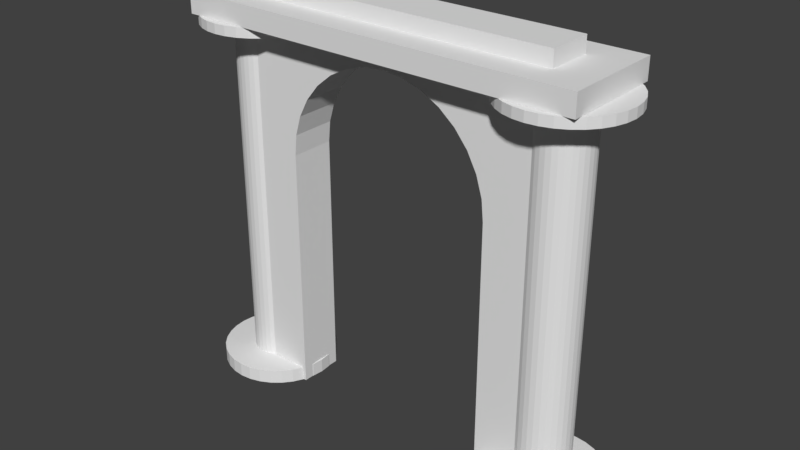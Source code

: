 # Source: ruinas2.blend  (saved by Blender 2.78.0; exported with 4.5.12 LTS)
import bpy
from mathutils import Matrix  # noqa: F401  (used for matrix-valued properties, if any)

bpy.ops.wm.read_factory_settings(use_empty=True)
scene = bpy.context.scene
scene.name = 'Scene'

# ---- collections
col_collection_1 = bpy.data.collections.new('Collection 1'); scene.collection.children.link(col_collection_1)

# ---- world
world_world = bpy.data.worlds.new('World'); scene.world = world_world
world_world.color = (0.05088, 0.05088, 0.05088)
world_world.use_sun_shadow = False
world_world.sun_shadow_jitter_overblur = 0.0
world_world.cycles.sampling_method = 'MANUAL'

# ---- meshes
me_cube_003 = bpy.data.meshes.new('Cube.003')
me_cube_003.from_pydata([(-3.924, -1.0, 7.276), (-3.924, -1.0, 7.68), (-3.924, 1.0, 7.276), (-3.924, 1.0, 7.68), (3.924, -1.0, 7.276), (3.924, -1.0, 7.68), (3.924, 1.0, 7.276), (3.924, 1.0, 7.68), (3.182, 0.5218, 0.01878), (3.284, 0.5118, 0.01878), (3.382, 0.4821, 0.01878), (3.472, 0.4339, 0.01878), (3.551, 0.369, 0.01878), (3.616, 0.2899, 0.01878), (3.664, 0.1997, 0.01878), (3.694, 0.1018, 0.01878), (3.704, 1.299e-07, 0.01878), (3.694, -0.1018, 0.01878), (3.664, -0.1997, 0.01878), (3.616, -0.2899, 0.01878), (3.551, -0.369, 0.01878), (3.472, -0.4339, 0.01878), (3.382, -0.4821, 0.01878), (3.284, -0.5118, 0.01878), (3.182, -0.5218, 0.01878), (3.08, -0.5118, 0.01878), (2.982, -0.4821, 0.01878), (2.892, -0.4339, 0.01878), (2.813, -0.369, 0.01878), (2.748, -0.2899, 0.01878), (2.7, -0.1997, 0.01878), (2.67, -0.1018, 0.01878), (2.66, 5.943e-07, 0.01878), (2.67, 0.1018, 0.01878), (2.7, 0.1997, 0.01878), (2.748, 0.2899, 0.01878), (2.813, 0.369, 0.01878), (2.892, 0.4339, 0.01878), (2.982, 0.4821, 0.01878), (3.08, 0.5118, 0.01878), (3.182, 0.5218, 0.2929), (3.284, 0.5118, 0.2929), (3.382, 0.4821, 0.2929), (3.472, 0.4339, 0.2929), (3.551, 0.369, 0.2929), (3.616, 0.2899, 0.2929), (3.664, 0.1997, 0.2929), (3.694, 0.1018, 0.2929), (3.704, 1.299e-07, 0.2929), (3.694, -0.1018, 0.2929), (3.664, -0.1997, 0.2929), (3.616, -0.2899, 0.2929), (3.551, -0.369, 0.2929), (3.472, -0.4339, 0.2929), (3.382, -0.4821, 0.2929), (3.284, -0.5118, 0.2929), (3.182, -0.5218, 0.2929), (3.08, -0.5118, 0.2929), (2.982, -0.4821, 0.2929), (2.892, -0.4339, 0.2929), (2.813, -0.369, 0.2929), (2.748, -0.2899, 0.2929), (2.7, -0.1997, 0.2929), (2.67, -0.1018, 0.2929), (2.66, 5.943e-07, 0.2929), (2.67, 0.1018, 0.2929), (2.7, 0.1997, 0.2929), (2.748, 0.2899, 0.2929), (2.813, 0.369, 0.2929), (2.892, 0.4339, 0.2929), (2.982, 0.4821, 0.2929), (3.08, 0.5118, 0.2929), (3.182, 0.5218, 7.274), (3.284, 0.5118, 7.274), (3.382, 0.4821, 7.274), (3.472, 0.4339, 7.274), (3.551, 0.369, 7.274), (3.616, 0.2899, 7.274), (3.664, 0.1997, 7.274), (3.694, 0.1018, 7.274), (3.704, 1.299e-07, 7.274), (3.694, -0.1018, 7.274), (3.664, -0.1997, 7.274), (3.616, -0.2899, 7.274), (3.551, -0.369, 7.274), (3.472, -0.4339, 7.274), (3.382, -0.4821, 7.274), (3.284, -0.5118, 7.274), (3.182, -0.5218, 7.274), (3.08, -0.5118, 7.274), (2.982, -0.4821, 7.274), (2.892, -0.4339, 7.274), (2.813, -0.369, 7.274), (2.748, -0.2899, 7.274), (2.7, -0.1997, 7.274), (2.67, -0.1018, 7.274), (2.66, 5.943e-07, 7.274), (2.67, 0.1018, 7.274), (2.7, 0.1997, 7.274), (2.748, 0.2899, 7.274), (2.813, 0.369, 7.274), (2.892, 0.4339, 7.274), (2.982, 0.4821, 7.274), (3.08, 0.5118, 7.274), (3.284, 0.5118, 7.087), (3.382, 0.4821, 7.087), (3.472, 0.4339, 7.087), (3.551, 0.369, 7.087), (3.616, 0.2899, 7.087), (3.664, 0.1997, 7.087), (3.694, 0.1018, 7.087), (3.704, 1.299e-07, 7.087), (3.694, -0.1018, 7.087), (3.664, -0.1997, 7.087), (3.616, -0.2899, 7.087), (3.551, -0.369, 7.087), (3.472, -0.4339, 7.087), (3.382, -0.4821, 7.087), (3.284, -0.5118, 7.087), (3.182, -0.5218, 7.087), (3.08, -0.5118, 7.087), (2.982, -0.4821, 7.087), (2.892, -0.4339, 7.087), (2.813, -0.369, 7.087), (2.748, -0.2899, 7.087), (2.7, -0.1997, 7.087), (2.67, -0.1018, 7.087), (2.66, 5.943e-07, 7.087), (2.67, 0.1018, 7.087), (2.7, 0.1997, 7.087), (2.748, 0.2899, 7.087), (2.813, 0.369, 7.087), (2.892, 0.4339, 7.087), (2.982, 0.4821, 7.087), (3.08, 0.5118, 7.087), (3.182, 0.5218, 7.087), (3.182, 1.14, 0.01878), (3.404, 1.118, 0.01878), (3.404, 1.118, 0.2929), (3.618, 1.053, 0.01878), (3.618, 1.053, 0.2929), (3.815, 0.9479, 0.01878), (3.815, 0.9479, 0.2929), (3.988, 0.8061, 0.01878), (3.988, 0.8061, 0.2929), (4.13, 0.6334, 0.01878), (4.13, 0.6334, 0.2929), (4.235, 0.4363, 0.01878), (4.235, 0.4363, 0.2929), (4.3, 0.2224, 0.01878), (4.3, 0.2224, 0.2929), (4.322, -1.307e-08, 0.01878), (4.322, -1.307e-08, 0.2929), (4.3, -0.2224, 0.01878), (4.3, -0.2224, 0.2929), (4.235, -0.4363, 0.01878), (4.235, -0.4363, 0.2929), (4.13, -0.6334, 0.01878), (4.13, -0.6334, 0.2929), (3.988, -0.8061, 0.01878), (3.988, -0.8061, 0.2929), (3.815, -0.9479, 0.01878), (3.815, -0.9479, 0.2929), (3.618, -1.053, 0.01878), (3.618, -1.053, 0.2929), (3.404, -1.118, 0.01878), (3.404, -1.118, 0.2929), (3.182, -1.14, 0.01878), (3.182, -1.14, 0.2929), (2.96, -1.118, 0.01878), (2.96, -1.118, 0.2929), (2.746, -1.053, 0.01878), (2.746, -1.053, 0.2929), (2.549, -0.9479, 0.01878), (2.549, -0.9479, 0.2929), (2.376, -0.8061, 0.01878), (2.376, -0.8061, 0.2929), (2.234, -0.6334, 0.01878), (2.234, -0.6334, 0.2929), (2.129, -0.4363, 0.01878), (2.129, -0.4363, 0.2929), (2.064, -0.2224, 0.01878), (2.064, -0.2224, 0.2929), (2.042, 1.002e-06, 0.01878), (2.042, 1.002e-06, 0.2929), (2.064, 0.2224, 0.01878), (2.064, 0.2224, 0.2929), (2.129, 0.4363, 0.01878), (2.129, 0.4363, 0.2929), (2.234, 0.6334, 0.01878), (2.234, 0.6334, 0.2929), (2.376, 0.8061, 0.01878), (2.376, 0.8061, 0.2929), (2.549, 0.9479, 0.01878), (2.549, 0.9479, 0.2929), (2.746, 1.053, 0.01878), (2.746, 1.053, 0.2929), (2.96, 1.118, 0.01878), (2.96, 1.118, 0.2929), (3.182, 1.14, 0.2929), (3.182, 1.14, 7.087), (3.182, 1.14, 7.274), (2.96, 1.118, 7.274), (2.746, 1.053, 7.274), (2.549, 0.9479, 7.274), (2.376, 0.8061, 7.274), (2.234, 0.6334, 7.274), (2.129, 0.4363, 7.274), (2.064, 0.2224, 7.274), (2.042, 1.002e-06, 7.274), (2.064, -0.2224, 7.274), (2.129, -0.4363, 7.274), (2.234, -0.6334, 7.274), (2.376, -0.8061, 7.274), (2.549, -0.9479, 7.274), (2.746, -1.053, 7.274), (2.96, -1.118, 7.274), (3.182, -1.14, 7.274), (3.404, -1.118, 7.274), (3.618, -1.053, 7.274), (3.815, -0.9479, 7.274), (3.988, -0.8061, 7.274), (4.13, -0.6334, 7.274), (4.235, -0.4363, 7.274), (4.3, -0.2224, 7.274), (4.322, -1.307e-08, 7.274), (4.3, 0.2224, 7.274), (4.235, 0.4363, 7.274), (4.13, 0.6334, 7.274), (3.988, 0.8061, 7.274), (3.815, 0.9479, 7.274), (3.618, 1.053, 7.274), (3.404, 1.118, 7.274), (3.404, 1.118, 7.087), (3.618, 1.053, 7.087), (3.815, 0.9479, 7.087), (3.988, 0.8061, 7.087), (4.13, 0.6334, 7.087), (4.235, 0.4363, 7.087), (4.3, 0.2224, 7.087), (4.322, -1.307e-08, 7.087), (4.3, -0.2224, 7.087), (4.235, -0.4363, 7.087), (4.13, -0.6334, 7.087), (3.988, -0.8061, 7.087), (3.815, -0.9479, 7.087), (3.618, -1.053, 7.087), (3.404, -1.118, 7.087), (3.182, -1.14, 7.087), (2.96, -1.118, 7.087), (2.746, -1.053, 7.087), (2.549, -0.9479, 7.087), (2.376, -0.8061, 7.087), (2.234, -0.6334, 7.087), (2.129, -0.4363, 7.087), (2.064, -0.2224, 7.087), (2.042, 1.002e-06, 7.087), (2.064, 0.2224, 7.087), (2.129, 0.4363, 7.087), (2.234, 0.6334, 7.087), (2.376, 0.8061, 7.087), (2.549, 0.9479, 7.087), (2.746, 1.053, 7.087), (2.96, 1.118, 7.087), (-3.182, 0.5218, 0.01878), (-3.284, 0.5118, 0.01878), (-3.382, 0.4821, 0.01878), (-3.472, 0.4339, 0.01878), (-3.551, 0.369, 0.01878), (-3.616, 0.2899, 0.01878), (-3.664, 0.1997, 0.01878), (-3.694, 0.1018, 0.01878), (-3.704, 1.299e-07, 0.01878), (-3.694, -0.1018, 0.01878), (-3.664, -0.1997, 0.01878), (-3.616, -0.2899, 0.01878), (-3.551, -0.369, 0.01878), (-3.472, -0.4339, 0.01878), (-3.382, -0.4821, 0.01878), (-3.284, -0.5118, 0.01878), (-3.182, -0.5218, 0.01878), (-3.08, -0.5118, 0.01878), (-2.982, -0.4821, 0.01878), (-2.892, -0.4339, 0.01878), (-2.813, -0.369, 0.01878), (-2.748, -0.2899, 0.01878), (-2.7, -0.1997, 0.01878), (-2.67, -0.1018, 0.01878), (-2.66, 5.943e-07, 0.01878), (-2.67, 0.1018, 0.01878), (-2.7, 0.1997, 0.01878), (-2.748, 0.2899, 0.01878), (-2.813, 0.369, 0.01878), (-2.892, 0.4339, 0.01878), (-2.982, 0.4821, 0.01878), (-3.08, 0.5118, 0.01878), (-3.182, 0.5218, 0.2929), (-3.284, 0.5118, 0.2929), (-3.382, 0.4821, 0.2929), (-3.472, 0.4339, 0.2929), (-3.551, 0.369, 0.2929), (-3.616, 0.2899, 0.2929), (-3.664, 0.1997, 0.2929), (-3.694, 0.1018, 0.2929), (-3.704, 1.299e-07, 0.2929), (-3.694, -0.1018, 0.2929), (-3.664, -0.1997, 0.2929), (-3.616, -0.2899, 0.2929), (-3.551, -0.369, 0.2929), (-3.472, -0.4339, 0.2929), (-3.382, -0.4821, 0.2929), (-3.284, -0.5118, 0.2929), (-3.182, -0.5218, 0.2929), (-3.08, -0.5118, 0.2929), (-2.982, -0.4821, 0.2929), (-2.892, -0.4339, 0.2929), (-2.813, -0.369, 0.2929), (-2.748, -0.2899, 0.2929), (-2.7, -0.1997, 0.2929), (-2.67, -0.1018, 0.2929), (-2.66, 5.943e-07, 0.2929), (-2.67, 0.1018, 0.2929), (-2.7, 0.1997, 0.2929), (-2.748, 0.2899, 0.2929), (-2.813, 0.369, 0.2929), (-2.892, 0.4339, 0.2929), (-2.982, 0.4821, 0.2929), (-3.08, 0.5118, 0.2929), (-3.182, 0.5218, 7.274), (-3.284, 0.5118, 7.274), (-3.382, 0.4821, 7.274), (-3.472, 0.4339, 7.274), (-3.551, 0.369, 7.274), (-3.616, 0.2899, 7.274), (-3.664, 0.1997, 7.274), (-3.694, 0.1018, 7.274), (-3.704, 1.299e-07, 7.274), (-3.694, -0.1018, 7.274), (-3.664, -0.1997, 7.274), (-3.616, -0.2899, 7.274), (-3.551, -0.369, 7.274), (-3.472, -0.4339, 7.274), (-3.382, -0.4821, 7.274), (-3.284, -0.5118, 7.274), (-3.182, -0.5218, 7.274), (-3.08, -0.5118, 7.274), (-2.982, -0.4821, 7.274), (-2.892, -0.4339, 7.274), (-2.813, -0.369, 7.274), (-2.748, -0.2899, 7.274), (-2.7, -0.1997, 7.274), (-2.67, -0.1018, 7.274), (-2.66, 5.943e-07, 7.274), (-2.67, 0.1018, 7.274), (-2.7, 0.1997, 7.274), (-2.748, 0.2899, 7.274), (-2.813, 0.369, 7.274), (-2.892, 0.4339, 7.274), (-2.982, 0.4821, 7.274), (-3.08, 0.5118, 7.274), (-3.284, 0.5118, 7.087), (-3.382, 0.4821, 7.087), (-3.472, 0.4339, 7.087), (-3.551, 0.369, 7.087), (-3.616, 0.2899, 7.087), (-3.664, 0.1997, 7.087), (-3.694, 0.1018, 7.087), (-3.704, 1.299e-07, 7.087), (-3.694, -0.1018, 7.087), (-3.664, -0.1997, 7.087), (-3.616, -0.2899, 7.087), (-3.551, -0.369, 7.087), (-3.472, -0.4339, 7.087), (-3.382, -0.4821, 7.087), (-3.284, -0.5118, 7.087), (-3.182, -0.5218, 7.087), (-3.08, -0.5118, 7.087), (-2.982, -0.4821, 7.087), (-2.892, -0.4339, 7.087), (-2.813, -0.369, 7.087), (-2.748, -0.2899, 7.087), (-2.7, -0.1997, 7.087), (-2.67, -0.1018, 7.087), (-2.66, 5.943e-07, 7.087), (-2.67, 0.1018, 7.087), (-2.7, 0.1997, 7.087), (-2.748, 0.2899, 7.087), (-2.813, 0.369, 7.087), (-2.892, 0.4339, 7.087), (-2.982, 0.4821, 7.087), (-3.08, 0.5118, 7.087), (-3.182, 0.5218, 7.087), (-3.182, 1.14, 0.01878), (-3.404, 1.118, 0.01878), (-3.404, 1.118, 0.2929), (-3.618, 1.053, 0.01878), (-3.618, 1.053, 0.2929), (-3.815, 0.9479, 0.01878), (-3.815, 0.9479, 0.2929), (-3.988, 0.8061, 0.01878), (-3.988, 0.8061, 0.2929), (-4.13, 0.6334, 0.01878), (-4.13, 0.6334, 0.2929), (-4.235, 0.4363, 0.01878), (-4.235, 0.4363, 0.2929), (-4.3, 0.2224, 0.01878), (-4.3, 0.2224, 0.2929), (-4.322, -1.307e-08, 0.01878), (-4.322, -1.307e-08, 0.2929), (-4.3, -0.2224, 0.01878), (-4.3, -0.2224, 0.2929), (-4.235, -0.4363, 0.01878), (-4.235, -0.4363, 0.2929), (-4.13, -0.6334, 0.01878), (-4.13, -0.6334, 0.2929), (-3.988, -0.8061, 0.01878), (-3.988, -0.8061, 0.2929), (-3.815, -0.9479, 0.01878), (-3.815, -0.9479, 0.2929), (-3.618, -1.053, 0.01878), (-3.618, -1.053, 0.2929), (-3.404, -1.118, 0.01878), (-3.404, -1.118, 0.2929), (-3.182, -1.14, 0.01878), (-3.182, -1.14, 0.2929), (-2.96, -1.118, 0.01878), (-2.96, -1.118, 0.2929), (-2.746, -1.053, 0.01878), (-2.746, -1.053, 0.2929), (-2.549, -0.9479, 0.01878), (-2.549, -0.9479, 0.2929), (-2.376, -0.8061, 0.01878), (-2.376, -0.8061, 0.2929), (-2.234, -0.6334, 0.01878), (-2.234, -0.6334, 0.2929), (-2.129, -0.4363, 0.01878), (-2.129, -0.4363, 0.2929), (-2.064, -0.2224, 0.01878), (-2.064, -0.2224, 0.2929), (-2.042, 1.002e-06, 0.01878), (-2.042, 1.002e-06, 0.2929), (-2.064, 0.2224, 0.01878), (-2.064, 0.2224, 0.2929), (-2.129, 0.4363, 0.01878), (-2.129, 0.4363, 0.2929), (-2.234, 0.6334, 0.01878), (-2.234, 0.6334, 0.2929), (-2.376, 0.8061, 0.01878), (-2.376, 0.8061, 0.2929), (-2.549, 0.9479, 0.01878), (-2.549, 0.9479, 0.2929), (-2.746, 1.053, 0.01878), (-2.746, 1.053, 0.2929), (-2.96, 1.118, 0.01878), (-2.96, 1.118, 0.2929), (-3.182, 1.14, 0.2929), (-3.182, 1.14, 7.087), (-3.182, 1.14, 7.274), (-2.96, 1.118, 7.274), (-2.746, 1.053, 7.274), (-2.549, 0.9479, 7.274), (-2.376, 0.8061, 7.274), (-2.234, 0.6334, 7.274), (-2.129, 0.4363, 7.274), (-2.064, 0.2224, 7.274), (-2.042, 1.002e-06, 7.274), (-2.064, -0.2224, 7.274), (-2.129, -0.4363, 7.274), (-2.234, -0.6334, 7.274), (-2.376, -0.8061, 7.274), (-2.549, -0.9479, 7.274), (-2.746, -1.053, 7.274), (-2.96, -1.118, 7.274), (-3.182, -1.14, 7.274), (-3.404, -1.118, 7.274), (-3.618, -1.053, 7.274), (-3.815, -0.9479, 7.274), (-3.988, -0.8061, 7.274), (-4.13, -0.6334, 7.274), (-4.235, -0.4363, 7.274), (-4.3, -0.2224, 7.274), (-4.322, -1.307e-08, 7.274), (-4.3, 0.2224, 7.274), (-4.235, 0.4363, 7.274), (-4.13, 0.6334, 7.274), (-3.988, 0.8061, 7.274), (-3.815, 0.9479, 7.274), (-3.618, 1.053, 7.274), (-3.404, 1.118, 7.274), (-3.404, 1.118, 7.087), (-3.618, 1.053, 7.087), (-3.815, 0.9479, 7.087), (-3.988, 0.8061, 7.087), (-4.13, 0.6334, 7.087), (-4.235, 0.4363, 7.087), (-4.3, 0.2224, 7.087), (-4.322, -1.307e-08, 7.087), (-4.3, -0.2224, 7.087), (-4.235, -0.4363, 7.087), (-4.13, -0.6334, 7.087), (-3.988, -0.8061, 7.087), (-3.815, -0.9479, 7.087), (-3.618, -1.053, 7.087), (-3.404, -1.118, 7.087), (-3.182, -1.14, 7.087), (-2.96, -1.118, 7.087), (-2.746, -1.053, 7.087), (-2.549, -0.9479, 7.087), (-2.376, -0.8061, 7.087), (-2.234, -0.6334, 7.087), (-2.129, -0.4363, 7.087), (-2.064, -0.2224, 7.087), (-2.042, 1.002e-06, 7.087), (-2.064, 0.2224, 7.087), (-2.129, 0.4363, 7.087), (-2.234, 0.6334, 7.087), (-2.376, 0.8061, 7.087), (-2.549, 0.9479, 7.087), (-2.746, 1.053, 7.087), (-2.96, 1.118, 7.087), (3.171, 0.4397, 7.983), (3.171, 0.4397, 0.01361), (3.171, -0.4397, 7.983), (3.171, -0.4397, 0.01361), (-3.171, 0.4397, 7.983), (-3.171, 0.4397, 0.01361), (-3.171, -0.4397, 7.983), (-3.171, -0.4397, 0.01361), (2.07, -0.4397, 4.888), (2.07, 0.4397, 4.888), (2.03, -0.4397, 5.292), (2.03, 0.4397, 5.292), (-2.07, 0.4397, 4.888), (-2.07, -0.4397, 4.888), (-2.03, 0.4397, 5.292), (-2.03, -0.4397, 5.292), (-2.07, -0.4397, 0.02252), (-2.07, 0.4397, 0.02252), (2.07, 0.4397, 0.02252), (2.07, -0.4397, 0.02252), (-1.912, 0.4397, 5.68), (-1.912, -0.4397, 5.68), (1.912, -0.4397, 5.68), (1.912, 0.4397, 5.68), (-1.721, 0.4397, 6.038), (-1.721, -0.4397, 6.038), (-1.464, -0.4397, 6.351), (-1.464, 0.4397, 6.351), (1.721, -0.4397, 6.038), (1.721, 0.4397, 6.038), (1.464, -0.4397, 6.351), (1.464, 0.4397, 6.351), (-1.15, -0.4397, 6.609), (-1.15, 0.4397, 6.609), (1.15, -0.4397, 6.609), (1.15, 0.4397, 6.609), (0.7921, -0.4397, 6.8), (0.7921, 0.4397, 6.8), (-0.7921, -0.4397, 6.8), (-0.7921, 0.4397, 6.8), (-0.4038, -0.4397, 6.918), (-0.4038, 0.4397, 6.918), (0.4038, -0.4397, 6.918), (0.4038, 0.4397, 6.918), (-6.744e-07, -0.4397, 6.958), (-6.744e-07, 0.4397, 6.958), (-2.903, 0.4397, 7.274), (-2.903, -0.4397, 7.274), (-2.524, 0.4397, 7.274), (-2.524, -0.4397, 7.274), (-2.888, -0.4397, 7.274), (-2.888, 0.4397, 7.274), (-2.742, 0.4397, 7.274), (-2.742, -0.4397, 7.274), (-2.131, 0.4397, 7.087), (-2.131, 0.4397, 7.274), (-2.888, -0.4397, 7.087), (-2.852, -0.4397, 7.087), (-2.903, -0.4397, 7.087), (-2.903, 0.4397, 7.087), (-2.888, 0.4397, 7.087), (-2.852, 0.4397, 7.087), (-2.742, 0.4397, 7.087), (-2.903, -0.4397, 0.2929), (-2.903, 0.4397, 0.2929), (-2.524, -0.4397, 7.087), (-2.524, 0.4397, 7.087), (-2.742, -0.4397, 7.087), (-2.742, 0.4397, 0.2929), (-2.888, 0.4397, 0.2929), (-2.524, 0.4397, 0.2929), (-2.131, 0.4397, 0.2929), (-2.742, -0.4397, 0.2929), (-2.524, -0.4397, 0.2929), (-2.888, -0.4397, 0.2929), (-2.742, 0.4397, 0.01878), (-2.532, 0.4397, 0.01878), (-2.903, 0.4397, 0.01878), (-2.532, -0.4397, 0.01878), (-2.742, -0.4397, 0.01878), (-2.888, -0.4397, 0.01878), (-2.888, 0.4397, 0.01878), (-3.171, -0.4397, 0.01878), (-3.171, 0.4397, 0.01878), (-2.903, -0.4397, 0.01878), (2.131, 0.4397, 7.087), (2.131, 0.4397, 7.274), (2.131, -0.4397, 7.087), (2.131, -0.4397, 7.274), (-2.131, -0.4397, 7.274), (2.888, 0.4397, 7.274), (2.742, -0.4397, 7.274), (2.524, -0.4397, 7.274), (2.524, 0.4397, 7.274), (2.742, 0.4397, 7.274), (-2.131, -0.4397, 7.087), (2.888, -0.4397, 7.274), (2.888, -0.4397, 7.087), (2.852, -0.4397, 7.087), (2.524, 0.4397, 7.087), (2.524, -0.4397, 7.087), (2.742, 0.4397, 7.087), (2.742, -0.4397, 7.087), (2.852, 0.4397, 7.087), (2.888, 0.4397, 7.087), (2.131, 0.4397, 0.02203), (2.07, 0.2422, 0.2929), (-2.07, -0.2212, 0.2929), (-2.131, -0.4397, 0.2929), (2.524, 0.4397, 0.2929), (2.07, 0.2212, 0.2929), (2.131, -0.4397, 0.02203), (2.131, -0.4397, 0.2929), (2.131, 0.4397, 0.2929), (-2.07, -0.2422, 0.2929), (-2.07, 0.2212, 0.2929), (-2.07, 0.2422, 0.2929), (2.07, -0.2422, 0.2929), (2.07, -0.2422, 0.02252), (-2.07, -0.2422, 0.02252), (-2.131, -0.4397, 0.02203), (-2.131, 0.4397, 0.02203), (2.888, 0.4397, 0.2929), (2.07, 0.2422, 0.02252), (-2.07, 9.833e-07, 0.2929), (2.888, 0.4397, 0.01878), (2.742, 0.4397, 0.01878), (2.888, -0.4397, 0.01878), (2.742, -0.4397, 0.2929), (2.888, -0.4397, 0.2929), (2.742, 0.4397, 0.2929), (2.532, 0.4397, 0.01878), (2.742, -0.4397, 0.01878), (2.524, -0.4397, 0.2929), (2.533, -0.4397, 0.01878), (2.07, -0.2212, 0.2929), (2.07, 9.833e-07, 0.2929), (-2.07, 0.2422, 0.02252), (2.903, -0.4397, 7.274), (2.903, 0.4397, 7.274), (2.903, 0.4397, 0.2929), (2.903, -0.4397, 0.2929), (2.903, 0.4397, 7.087), (2.903, -0.4397, 7.087), (2.903, 0.4397, 0.01878), (2.903, -0.4397, 0.01878), (3.171, -0.4397, 0.01878), (3.171, 0.4397, 0.01878), (-2.748, 0.2899, 7.276), (-2.7, 0.1997, 7.276), (-2.67, 0.1018, 7.276), (-2.748, -0.2899, 7.276), (-2.813, -0.369, 7.276), (-2.892, 0.4339, 7.276), (-2.813, 0.369, 7.276), (-2.892, -0.4339, 7.276), (-2.903, -0.4397, 7.276), (-2.903, 0.4397, 7.276), (-2.982, 0.4821, 7.276), (-3.08, 0.5118, 7.276), (-3.182, 0.5218, 7.276), (-3.382, -0.4821, 7.276), (-3.284, -0.5118, 7.276), (-3.284, 0.5118, 7.276), (-3.382, 0.4821, 7.276), (-3.472, 0.4339, 7.276), (-3.551, 0.369, 7.276), (-3.616, 0.2899, 7.276), (-2.66, 5.943e-07, 7.276), (-3.664, 0.1997, 7.276), (-3.694, 0.1018, 7.276), (-2.67, -0.1018, 7.276), (-3.694, -0.1018, 7.276), (-3.704, 1.299e-07, 7.276), (-2.7, -0.1997, 7.276), (-3.664, -0.1997, 7.276), (-3.616, -0.2899, 7.276), (-2.982, -0.4821, 7.276), (-3.472, -0.4339, 7.276), (-3.551, -0.369, 7.276), (-3.08, -0.5118, 7.276), (-3.182, -0.5218, 7.276), (3.616, 0.2899, 7.276), (3.664, 0.1997, 7.276), (3.664, -0.1997, 7.276), (3.694, 0.1018, 7.276), (3.704, 1.299e-07, 7.276), (3.694, -0.1018, 7.276), (3.616, -0.2899, 7.276), (3.382, 0.4821, 7.276), (3.472, 0.4339, 7.276), (3.551, 0.369, 7.276), (3.551, -0.369, 7.276), (3.382, -0.4821, 7.276), (3.472, -0.4339, 7.276), (3.182, 0.5218, 7.276), (3.284, 0.5118, 7.276), (3.08, -0.5118, 7.276), (3.182, -0.5218, 7.276), (3.08, 0.5118, 7.276), (3.284, -0.5118, 7.276), (2.982, 0.4821, 7.276), (2.903, 0.4397, 7.276), (2.892, 0.4339, 7.276), (2.813, 0.369, 7.276), (2.813, -0.369, 7.276), (2.892, -0.4339, 7.276), (2.903, -0.4397, 7.276), (2.982, -0.4821, 7.276), (2.748, 0.2899, 7.276), (2.748, -0.2899, 7.276), (2.7, 0.1997, 7.276), (2.7, -0.1997, 7.276), (2.67, 0.1018, 7.276), (2.66, 5.943e-07, 7.276), (2.67, -0.1018, 7.276), (-3.064, -0.4397, 7.68), (-3.064, 0.4397, 7.68), (-3.171, 0.4397, 7.68), (-3.171, -0.4397, 7.68), (3.171, 0.4397, 7.68), (3.064, 0.4397, 7.68), (3.171, -0.4397, 7.68), (3.064, -0.4397, 7.68)], [], [(0, 1, 3, 2), (2, 3, 7, 6), (6, 7, 5, 4), (4, 5, 1, 0), (2, 6, 706, 705, 703, 702, 711, 710, 709, 716, 715, 719, 721, 722, 677, 678, 679, 680, 683, 684, 685, 686, 687, 689, 690, 693), (7, 3, 738, 737, 741, 740, 742, 5), (72, 715, 716, 73), (73, 716, 709, 74), (74, 709, 710, 75), (75, 710, 711, 76), (76, 711, 702, 77), (77, 702, 703, 78), (78, 703, 705, 79), (79, 705, 706, 80), (80, 706, 707, 81), (81, 707, 704, 82), (82, 704, 708, 83), (83, 708, 712, 84), (84, 712, 714, 85), (85, 714, 713, 86), (86, 713, 720, 87), (87, 720, 718, 88), (88, 718, 717, 89), (89, 717, 728, 90), (90, 728, 727, 658), (91, 726, 725, 92), (92, 725, 730, 93), (93, 730, 732, 94), (94, 732, 735, 95), (95, 735, 734, 96), (96, 734, 733, 97), (97, 733, 731, 98), (98, 731, 729, 99), (99, 729, 724, 100), (100, 724, 723, 101), (101, 723, 722, 659), (102, 721, 719, 103), (103, 719, 715, 72), (8, 9, 10, 11, 12, 13, 14, 15, 16, 17, 18, 19, 20, 21, 22, 23, 24, 25, 26, 665, 666, 667, 664, 38, 39), (59, 60, 648, 649), (21, 20, 159, 161), (38, 664, 645, 193, 195), (60, 61, 653, 648), (61, 62, 180, 632, 653), (62, 63, 655, 637, 180), (20, 19, 157, 159), (37, 36, 646, 645), (63, 64, 656, 655), (64, 65, 630, 656), (65, 66, 188, 626, 630), (19, 18, 155, 157), (36, 35, 189, 191, 646), (66, 67, 629, 633, 188), (135, 134, 263, 200), (67, 68, 650, 629), (134, 133, 262, 263), (68, 69, 642, 650), (18, 17, 153, 155), (133, 662, 624, 261, 262), (35, 34, 187, 189), (69, 660, 642), (132, 131, 621, 623, 624), (70, 71, 198, 196), (131, 130, 619, 621), (71, 40, 199, 198), (17, 16, 151, 153), (130, 129, 258, 605, 619), (34, 33, 185, 187), (129, 128, 257, 258), (128, 127, 256, 257), (16, 15, 149, 151), (127, 126, 255, 256), (33, 32, 183, 185), (126, 125, 254, 255), (125, 124, 620, 607, 254), (15, 14, 147, 149), (124, 123, 622, 620), (32, 31, 181, 183), (123, 122, 617, 618, 622), (72, 73, 232, 201), (122, 663, 617), (73, 74, 231, 232), (14, 13, 145, 147), (121, 120, 249, 250), (31, 30, 179, 181), (74, 75, 230, 231), (120, 119, 248, 249), (75, 76, 229, 230), (119, 118, 247, 248), (76, 77, 228, 229), (13, 12, 143, 145), (118, 117, 246, 247), (30, 29, 177, 179), (77, 78, 227, 228), (117, 116, 245, 246), (78, 79, 226, 227), (116, 115, 244, 245), (79, 80, 225, 226), (12, 11, 141, 143), (115, 114, 243, 244), (29, 28, 652, 175, 177), (80, 81, 224, 225), (114, 113, 242, 243), (40, 135, 104, 41), (41, 104, 105, 42), (42, 105, 106, 43), (43, 106, 107, 44), (44, 107, 108, 45), (45, 108, 109, 46), (46, 109, 110, 47), (47, 110, 111, 48), (48, 111, 112, 49), (49, 112, 113, 50), (50, 113, 114, 51), (51, 114, 115, 52), (52, 115, 116, 53), (53, 116, 117, 54), (54, 117, 118, 55), (55, 118, 119, 56), (56, 119, 120, 57), (57, 120, 121, 58), (58, 121, 663, 661), (59, 122, 123, 60), (60, 123, 124, 61), (61, 124, 125, 62), (62, 125, 126, 63), (63, 126, 127, 64), (64, 127, 128, 65), (65, 128, 129, 66), (66, 129, 130, 67), (67, 130, 131, 68), (68, 131, 132, 69), (69, 132, 662, 660), (70, 133, 134, 71), (71, 134, 135, 40), (197, 198, 199, 136), (195, 196, 198, 197), (193, 194, 196, 195), (191, 192, 194, 193), (189, 190, 192, 191), (187, 188, 633, 190, 189), (185, 186, 626, 188, 187), (183, 184, 186, 185), (181, 182, 184, 183), (179, 180, 637, 182, 181), (177, 178, 632, 180, 179), (175, 176, 178, 177), (173, 174, 176, 175), (171, 172, 174, 173), (169, 170, 172, 171), (167, 168, 170, 169), (165, 166, 168, 167), (163, 164, 166, 165), (161, 162, 164, 163), (159, 160, 162, 161), (157, 158, 160, 159), (155, 156, 158, 157), (153, 154, 156, 155), (151, 152, 154, 153), (149, 150, 152, 151), (147, 148, 150, 149), (145, 146, 148, 147), (143, 144, 146, 145), (141, 142, 144, 143), (139, 140, 142, 141), (137, 138, 140, 139), (136, 199, 138, 137), (263, 202, 201, 200), (262, 203, 202, 263), (261, 204, 203, 262), (260, 205, 204, 261), (259, 206, 205, 260), (258, 207, 606, 605), (257, 208, 207, 258), (256, 209, 208, 257), (255, 210, 209, 256), (254, 211, 210, 255), (253, 212, 608, 607), (252, 213, 212, 253), (251, 214, 213, 252), (250, 215, 214, 251), (249, 216, 215, 250), (248, 217, 216, 249), (247, 218, 217, 248), (246, 219, 218, 247), (245, 220, 219, 246), (244, 221, 220, 245), (243, 222, 221, 244), (242, 223, 222, 243), (241, 224, 223, 242), (240, 225, 224, 241), (239, 226, 225, 240), (238, 227, 226, 239), (237, 228, 227, 238), (236, 229, 228, 237), (235, 230, 229, 236), (234, 231, 230, 235), (233, 232, 231, 234), (200, 201, 232, 233), (103, 72, 201, 202), (58, 661, 649, 174, 172), (102, 103, 202, 203), (57, 58, 172, 170), (39, 38, 195, 197), (101, 659, 610), (22, 21, 161, 163), (56, 57, 170, 168), (100, 101, 610, 614), (55, 56, 168, 166), (99, 100, 614, 613), (54, 55, 166, 164), (8, 39, 197, 136), (98, 99, 613, 606, 207), (23, 22, 163, 165), (53, 54, 164, 162), (97, 98, 207, 208), (52, 53, 162, 160), (96, 97, 208, 209), (51, 52, 160, 158), (95, 96, 209, 210), (24, 23, 165, 167), (50, 51, 158, 156), (94, 95, 210, 211), (49, 50, 156, 154), (93, 94, 211, 608, 612), (48, 49, 154, 152), (92, 93, 612, 611), (25, 24, 167, 169), (47, 48, 152, 150), (91, 92, 611, 616), (46, 47, 150, 148), (104, 135, 200, 233), (90, 658, 616, 214, 215), (45, 46, 148, 146), (9, 8, 136, 137), (105, 104, 233, 234), (89, 90, 215, 216), (26, 25, 169, 171), (44, 45, 146, 144), (106, 105, 234, 235), (88, 89, 216, 217), (43, 44, 144, 142), (107, 106, 235, 236), (87, 88, 217, 218), (42, 43, 142, 140), (108, 107, 236, 237), (86, 87, 218, 219), (27, 665, 647), (41, 42, 140, 138), (109, 108, 237, 238), (10, 9, 137, 139), (85, 86, 219, 220), (40, 41, 138, 199), (110, 109, 238, 239), (84, 85, 220, 221), (111, 110, 239, 240), (83, 84, 221, 222), (28, 27, 647, 652), (112, 111, 240, 241), (11, 10, 139, 141), (82, 83, 222, 223), (113, 112, 241, 242), (81, 82, 223, 224), (328, 329, 683, 680), (329, 330, 684, 683), (330, 331, 685, 684), (331, 332, 686, 685), (332, 333, 687, 686), (333, 334, 689, 687), (334, 335, 690, 689), (335, 336, 693, 690), (336, 337, 692, 693), (337, 338, 695, 692), (338, 339, 696, 695), (339, 340, 699, 696), (340, 341, 698, 699), (341, 342, 681, 698), (342, 343, 682, 681), (343, 344, 701, 682), (344, 345, 700, 701), (345, 346, 697, 700), (346, 567, 676, 697), (347, 348, 672, 675), (348, 349, 671, 672), (349, 350, 694, 671), (350, 351, 691, 694), (351, 352, 688, 691), (352, 353, 670, 688), (353, 354, 669, 670), (354, 355, 668, 669), (355, 356, 674, 668), (356, 357, 673, 674), (357, 566, 677, 673), (358, 359, 679, 678), (359, 328, 680, 679), (264, 295, 294, 597, 603, 602, 604, 282, 281, 280, 279, 278, 277, 276, 275, 274, 273, 272, 271, 270, 269, 268, 267, 266, 265), (315, 594, 592, 316), (277, 417, 415, 276), (294, 451, 449, 601, 597), (316, 592, 593, 317), (317, 593, 628, 436, 318), (318, 436, 634, 627, 319), (276, 415, 413, 275), (293, 601, 595, 292), (319, 627, 644, 320), (320, 644, 635, 321), (321, 635, 636, 444, 322), (275, 413, 411, 274), (292, 595, 447, 445, 291), (322, 444, 591, 590, 323), (391, 456, 519, 390), (323, 590, 588, 324), (390, 519, 518, 389), (324, 588, 589, 325), (274, 411, 409, 273), (389, 518, 517, 580, 579), (291, 445, 443, 290), (325, 589, 584), (388, 580, 581, 582, 387), (326, 452, 454, 327), (387, 582, 586, 386), (327, 454, 455, 296), (273, 409, 407, 272), (386, 586, 574, 514, 385), (290, 443, 441, 289), (385, 514, 513, 384), (384, 513, 512, 383), (272, 407, 405, 271), (383, 512, 511, 382), (289, 441, 439, 288), (382, 511, 510, 381), (381, 510, 615, 585, 380), (271, 405, 403, 270), (380, 585, 587, 379), (288, 439, 437, 287), (379, 587, 577, 576, 378), (328, 457, 488, 329), (378, 576, 578), (329, 488, 487, 330), (270, 403, 401, 269), (377, 506, 505, 376), (287, 437, 435, 286), (330, 487, 486, 331), (376, 505, 504, 375), (331, 486, 485, 332), (375, 504, 503, 374), (332, 485, 484, 333), (269, 401, 399, 268), (374, 503, 502, 373), (286, 435, 433, 285), (333, 484, 483, 334), (373, 502, 501, 372), (334, 483, 482, 335), (372, 501, 500, 371), (335, 482, 481, 336), (268, 399, 397, 267), (371, 500, 499, 370), (285, 433, 431, 599, 284), (336, 481, 480, 337), (370, 499, 498, 369), (296, 297, 360, 391), (297, 298, 361, 360), (298, 299, 362, 361), (299, 300, 363, 362), (300, 301, 364, 363), (301, 302, 365, 364), (302, 303, 366, 365), (303, 304, 367, 366), (304, 305, 368, 367), (305, 306, 369, 368), (306, 307, 370, 369), (307, 308, 371, 370), (308, 309, 372, 371), (309, 310, 373, 372), (310, 311, 374, 373), (311, 312, 375, 374), (312, 313, 376, 375), (313, 314, 377, 376), (314, 583, 578, 377), (315, 316, 379, 378), (316, 317, 380, 379), (317, 318, 381, 380), (318, 319, 382, 381), (319, 320, 383, 382), (320, 321, 384, 383), (321, 322, 385, 384), (322, 323, 386, 385), (323, 324, 387, 386), (324, 325, 388, 387), (325, 584, 579, 388), (326, 327, 390, 389), (327, 296, 391, 390), (453, 392, 455, 454), (451, 453, 454, 452), (449, 451, 452, 450), (447, 449, 450, 448), (445, 447, 448, 446), (443, 445, 446, 591, 444), (441, 443, 444, 636, 442), (439, 441, 442, 440), (437, 439, 440, 438), (435, 437, 438, 634, 436), (433, 435, 436, 628, 434), (431, 433, 434, 432), (429, 431, 432, 430), (427, 429, 430, 428), (425, 427, 428, 426), (423, 425, 426, 424), (421, 423, 424, 422), (419, 421, 422, 420), (417, 419, 420, 418), (415, 417, 418, 416), (413, 415, 416, 414), (411, 413, 414, 412), (409, 411, 412, 410), (407, 409, 410, 408), (405, 407, 408, 406), (403, 405, 406, 404), (401, 403, 404, 402), (399, 401, 402, 400), (397, 399, 400, 398), (395, 397, 398, 396), (393, 395, 396, 394), (392, 393, 394, 455), (519, 456, 457, 458), (518, 519, 458, 459), (517, 518, 459, 460), (516, 517, 460, 461), (515, 516, 461, 462), (514, 574, 575, 463), (513, 514, 463, 464), (512, 513, 464, 465), (511, 512, 465, 466), (510, 511, 466, 467), (509, 615, 609, 468), (508, 509, 468, 469), (507, 508, 469, 470), (506, 507, 470, 471), (505, 506, 471, 472), (504, 505, 472, 473), (503, 504, 473, 474), (502, 503, 474, 475), (501, 502, 475, 476), (500, 501, 476, 477), (499, 500, 477, 478), (498, 499, 478, 479), (497, 498, 479, 480), (496, 497, 480, 481), (495, 496, 481, 482), (494, 495, 482, 483), (493, 494, 483, 484), (492, 493, 484, 485), (491, 492, 485, 486), (490, 491, 486, 487), (489, 490, 487, 488), (456, 489, 488, 457), (359, 458, 457, 328), (314, 428, 430, 594, 583), (358, 459, 458, 359), (313, 426, 428, 314), (295, 453, 451, 294), (357, 571, 566), (278, 419, 417, 277), (312, 424, 426, 313), (356, 572, 571, 357), (311, 422, 424, 312), (355, 568, 572, 356), (310, 420, 422, 311), (264, 392, 453, 295), (354, 463, 575, 568, 355), (279, 421, 419, 278), (309, 418, 420, 310), (353, 464, 463, 354), (308, 416, 418, 309), (352, 465, 464, 353), (307, 414, 416, 308), (351, 466, 465, 352), (280, 423, 421, 279), (306, 412, 414, 307), (350, 467, 466, 351), (305, 410, 412, 306), (349, 569, 609, 467, 350), (304, 408, 410, 305), (348, 573, 569, 349), (281, 425, 423, 280), (303, 406, 408, 304), (347, 570, 573, 348), (302, 404, 406, 303), (360, 489, 456, 391), (346, 471, 470, 570, 567), (301, 402, 404, 302), (265, 393, 392, 264), (361, 490, 489, 360), (345, 472, 471, 346), (282, 427, 425, 281), (300, 400, 402, 301), (362, 491, 490, 361), (344, 473, 472, 345), (299, 398, 400, 300), (363, 492, 491, 362), (343, 474, 473, 344), (298, 396, 398, 299), (364, 493, 492, 363), (342, 475, 474, 343), (283, 600, 604), (297, 394, 396, 298), (365, 494, 493, 364), (266, 395, 393, 265), (341, 476, 475, 342), (296, 455, 394, 297), (366, 495, 494, 365), (340, 477, 476, 341), (367, 496, 495, 366), (339, 478, 477, 340), (284, 599, 600, 283), (368, 497, 496, 367), (267, 397, 395, 266), (338, 479, 478, 339), (369, 498, 497, 368), (337, 480, 479, 338), (527, 598, 599, 600, 604, 602), (527, 602, 603, 525), (520, 524, 526, 522), (521, 667, 666, 523), (530, 531, 529, 528), (550, 551, 549, 548), (548, 549, 543, 542), (560, 561, 565, 564), (532, 533, 536, 639, 634, 627, 644, 635, 636, 657, 537), (564, 565, 563, 562), (523, 666, 665, 647, 652, 654), (552, 553, 559, 558), (528, 529, 538, 643, 626, 630, 656, 655, 637, 638, 539), (554, 555, 551, 550), (524, 737, 738), (520, 741, 737, 524), (556, 557, 555, 554), (546, 547, 553, 552), (541, 540, 544, 545), (533, 532, 534, 535), (542, 543, 531, 530), (558, 559, 561, 560), (526, 736, 743, 522), (521, 651, 646, 645, 664, 667), (562, 563, 557, 556), (535, 534, 540, 541), (545, 544, 547, 546), (631, 632, 653, 648, 649, 661, 663, 617, 618, 528, 539), (656, 630, 186, 184), (611, 612, 212, 213), (578, 576, 507, 506, 377), (644, 627, 438, 440), (649, 661, 59), (587, 585, 509, 508), (607, 620, 253), (571, 572, 461, 460), (579, 580, 388), (627, 634, 438), (572, 568, 462, 461), (628, 593, 434), (650, 642, 194, 192), (616, 658, 91), (584, 589, 450, 452, 326), (624, 662, 132), (622, 618, 617, 251, 252), (574, 586, 515), (647, 665, 26, 171, 173), (609, 615, 510, 467), (573, 570, 470, 469), (604, 602, 603, 597, 293, 292, 291, 290, 289, 288, 287, 286, 285, 284, 283), (623, 624, 662, 660, 642, 650, 629, 633, 625, 538, 529), (609, 569, 468), (629, 650, 192, 190), (653, 632, 178), (649, 648, 176, 174), (621, 619, 259, 260), (566, 571, 460, 459, 358), (616, 611, 213, 214), (585, 615, 509), (579, 584, 326, 389), (630, 626, 186), (589, 588, 448, 450), (645, 664, 37), (610, 659, 102, 203, 204), (595, 601, 449, 447), (578, 583, 315, 378), (652, 647, 173, 175), (600, 599, 431, 429), (593, 592, 432, 434), (612, 608, 212), (576, 577, 587, 508, 507), (664, 667, 666, 665, 27, 28, 29, 30, 31, 32, 33, 34, 35, 36, 37), (588, 590, 446, 448), (567, 570, 347), (586, 582, 516, 515), (642, 660, 70, 196, 194), (617, 663, 121, 250, 251), (606, 613, 206), (635, 644, 440, 442), (605, 606, 206, 259), (577, 576, 578, 583, 594, 592, 593, 628, 640, 536, 533), (624, 623, 621, 260, 261), (661, 663, 122, 59), (592, 594, 430, 432), (658, 727, 726, 91), (604, 600, 429, 427, 282), (613, 614, 205, 206), (568, 575, 462), (620, 622, 252, 253), (614, 610, 204, 205), (603, 597, 601, 595, 596, 525), (641, 591, 590, 588, 589, 584, 579, 580, 581, 532, 537), (659, 722, 721, 102), (633, 629, 190), (645, 646, 191, 193), (655, 656, 184, 182), (637, 655, 182), (607, 608, 211, 254), (660, 662, 133, 70), (648, 653, 178, 176), (582, 581, 580, 517, 516), (569, 573, 469, 468), (583, 594, 315), (590, 591, 446), (597, 601, 293), (619, 605, 259), (636, 635, 442), (575, 574, 515, 462), (5, 742, 743, 736, 739, 738, 3, 1), (739, 736, 526), (677, 722, 659, 610, 614, 613, 606, 605, 619, 621, 623, 529, 531, 543, 549, 551, 555, 557, 563, 565, 561, 559, 553, 547, 544, 540, 534, 532, 581, 582, 586, 574, 575, 568, 572, 571, 566), (678, 677, 566, 358), (740, 741, 520), (738, 739, 526, 524), (727, 676, 567, 570, 573, 569, 609, 615, 585, 587, 577, 533, 535, 541, 545, 546, 552, 558, 560, 564, 562, 556, 554, 550, 548, 542, 530, 528, 618, 622, 620, 607, 608, 612, 611, 616, 658), (692, 695, 696, 699, 698, 681, 682, 701, 700, 697, 676, 727, 728, 717, 718, 720, 713, 714, 712, 708, 704, 707, 706, 6, 4, 0, 2, 693), (722, 723, 724, 729, 731, 733, 734, 735, 732, 730, 725, 726, 727, 676, 675, 672, 671, 694, 691, 688, 670, 669, 668, 674, 673, 677), (742, 740, 520, 522), (743, 742, 522), (675, 676, 567, 347)])
me_cube_003.use_remesh_preserve_volume = False
me_cube_003.use_remesh_preserve_attributes = False
me_cube_003.use_mirror_vertex_groups = False
me_cube_003.update()

# ---- objects
ob_cube_001 = bpy.data.objects.new('Cube.001', me_cube_003)

# ---- transforms, parenting, visibility, modifiers, constraints
ob_cube_001.location = (0.0, 0.0, 0.0)
ob_cube_001.lineart.crease_threshold = 0.0

# ---- collection membership
col_collection_1.objects.link(ob_cube_001)

# ---- scene / render settings (as saved in the file)
scene.frame_start = 1; scene.frame_end = 250; scene.frame_set(1)
scene.render.engine = 'BLENDER_EEVEE_NEXT'
scene.render.resolution_percentage = 50
scene.render.dither_intensity = 0.0
scene.cycles.use_denoising = False
scene.cycles.samples = 128
scene.cycles.sampling_pattern = 'TABULATED_SOBOL'
scene.cycles.light_sampling_threshold = 0.0
scene.cycles.use_adaptive_sampling = False
scene.cycles.use_light_tree = False
scene.cycles.blur_glossy = 0.0
scene.cycles.sample_clamp_indirect = 0.0
scene.view_settings.view_transform = 'Standard'
bpy.context.view_layer.update()

# ---- added for rendering (the .blend has no active camera and no usable light): camera, sun
cam_auto = bpy.data.cameras.new('AutoCamera')
cam_auto.lens = 50.0
cam_auto.sensor_width = 36.0
cam_auto.clip_end = 1000.0
ob_auto_camera = bpy.data.objects.new('AutoCamera', cam_auto)
scene.collection.objects.link(ob_auto_camera)
ob_auto_camera.location = (11.0804, -13.2965, 12.8625)
ob_auto_camera.rotation_euler = (1.09748, -7.21219e-08, 0.694738)
scene.camera = ob_auto_camera
light_auto_sun = bpy.data.lights.new('AutoSun', 'SUN')
light_auto_sun.energy = 3.0
light_auto_sun.angle = 0.0523599
ob_auto_sun = bpy.data.objects.new('AutoSun', light_auto_sun)
scene.collection.objects.link(ob_auto_sun)
ob_auto_sun.rotation_euler = (0.872665, 0.174533, 0.523599)
bpy.context.view_layer.update()
